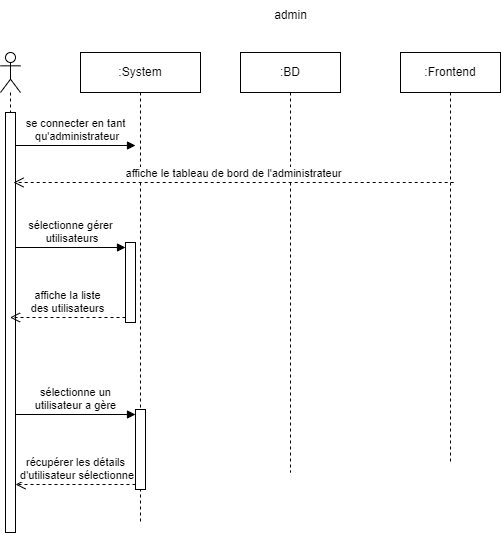

The diagram above was exported from draw.io. Its source (the exported page's mxGraphModel, read from the mxfile embedded in the PNG):
<mxGraphModel dx="1702" dy="1793" grid="1" gridSize="10" guides="1" tooltips="1" connect="1" arrows="1" fold="1" page="1" pageScale="1" pageWidth="827" pageHeight="1169" math="0" shadow="0">
  <root>
    <mxCell id="0" />
    <mxCell id="1" parent="0" />
    <mxCell id="z1DTuk4xFwj5l7rUyIsM-1" value="" style="shape=umlLifeline;perimeter=lifelinePerimeter;whiteSpace=wrap;html=1;container=1;dropTarget=0;collapsible=0;recursiveResize=0;outlineConnect=0;portConstraint=eastwest;newEdgeStyle={&quot;curved&quot;:0,&quot;rounded&quot;:0};participant=umlActor;" vertex="1" parent="1">
      <mxGeometry x="40" y="40" width="20" height="480" as="geometry" />
    </mxCell>
    <mxCell id="z1DTuk4xFwj5l7rUyIsM-16" value="" style="html=1;points=[[0,0,0,0,5],[0,1,0,0,-5],[1,0,0,0,5],[1,1,0,0,-5]];perimeter=orthogonalPerimeter;outlineConnect=0;targetShapes=umlLifeline;portConstraint=eastwest;newEdgeStyle={&quot;curved&quot;:0,&quot;rounded&quot;:0};" vertex="1" parent="z1DTuk4xFwj5l7rUyIsM-1">
      <mxGeometry x="5" y="60" width="10" height="420" as="geometry" />
    </mxCell>
    <mxCell id="z1DTuk4xFwj5l7rUyIsM-4" value=":System" style="shape=umlLifeline;perimeter=lifelinePerimeter;whiteSpace=wrap;html=1;container=1;dropTarget=0;collapsible=0;recursiveResize=0;outlineConnect=0;portConstraint=eastwest;newEdgeStyle={&quot;curved&quot;:0,&quot;rounded&quot;:0};" vertex="1" parent="1">
      <mxGeometry x="120" y="40" width="120" height="470" as="geometry" />
    </mxCell>
    <mxCell id="z1DTuk4xFwj5l7rUyIsM-42" value="" style="html=1;points=[[0,0,0,0,5],[0,1,0,0,-5],[1,0,0,0,5],[1,1,0,0,-5]];perimeter=orthogonalPerimeter;outlineConnect=0;targetShapes=umlLifeline;portConstraint=eastwest;newEdgeStyle={&quot;curved&quot;:0,&quot;rounded&quot;:0};" vertex="1" parent="z1DTuk4xFwj5l7rUyIsM-4">
      <mxGeometry x="55" y="357" width="10" height="80" as="geometry" />
    </mxCell>
    <mxCell id="z1DTuk4xFwj5l7rUyIsM-55" value="" style="html=1;points=[[0,0,0,0,5],[0,1,0,0,-5],[1,0,0,0,5],[1,1,0,0,-5]];perimeter=orthogonalPerimeter;outlineConnect=0;targetShapes=umlLifeline;portConstraint=eastwest;newEdgeStyle={&quot;curved&quot;:0,&quot;rounded&quot;:0};" vertex="1" parent="z1DTuk4xFwj5l7rUyIsM-4">
      <mxGeometry x="45" y="190" width="10" height="80" as="geometry" />
    </mxCell>
    <mxCell id="z1DTuk4xFwj5l7rUyIsM-5" value=":BD" style="shape=umlLifeline;perimeter=lifelinePerimeter;whiteSpace=wrap;html=1;container=1;dropTarget=0;collapsible=0;recursiveResize=0;outlineConnect=0;portConstraint=eastwest;newEdgeStyle={&quot;curved&quot;:0,&quot;rounded&quot;:0};" vertex="1" parent="1">
      <mxGeometry x="280" y="40" width="100" height="420" as="geometry" />
    </mxCell>
    <mxCell id="z1DTuk4xFwj5l7rUyIsM-6" value=":Frontend" style="shape=umlLifeline;perimeter=lifelinePerimeter;whiteSpace=wrap;html=1;container=1;dropTarget=0;collapsible=0;recursiveResize=0;outlineConnect=0;portConstraint=eastwest;newEdgeStyle={&quot;curved&quot;:0,&quot;rounded&quot;:0};" vertex="1" parent="1">
      <mxGeometry x="440" y="40" width="100" height="410" as="geometry" />
    </mxCell>
    <mxCell id="z1DTuk4xFwj5l7rUyIsM-31" value="admin" style="text;html=1;align=center;verticalAlign=middle;resizable=0;points=[];autosize=1;strokeColor=none;fillColor=none;" vertex="1" parent="1">
      <mxGeometry x="300" y="-12" width="60" height="30" as="geometry" />
    </mxCell>
    <mxCell id="z1DTuk4xFwj5l7rUyIsM-44" value="récupérer les détails&lt;br&gt;&amp;nbsp;d'utilisateur sélectionne" style="html=1;verticalAlign=bottom;endArrow=open;dashed=1;endSize=8;curved=0;rounded=0;exitX=0;exitY=1;exitDx=0;exitDy=-5;" edge="1" parent="1">
      <mxGeometry relative="1" as="geometry">
        <mxPoint x="55" y="472" as="targetPoint" />
        <mxPoint x="175" y="472" as="sourcePoint" />
        <mxPoint as="offset" />
      </mxGeometry>
    </mxCell>
    <mxCell id="z1DTuk4xFwj5l7rUyIsM-43" value="sélectionne un &lt;br&gt;utilisateur a gère" style="html=1;verticalAlign=bottom;endArrow=block;curved=0;rounded=0;entryX=0;entryY=0;entryDx=0;entryDy=5;" edge="1" target="z1DTuk4xFwj5l7rUyIsM-42" parent="1" source="z1DTuk4xFwj5l7rUyIsM-16">
      <mxGeometry relative="1" as="geometry">
        <mxPoint x="105" y="402" as="sourcePoint" />
      </mxGeometry>
    </mxCell>
    <mxCell id="z1DTuk4xFwj5l7rUyIsM-46" value="se connecter en tant&lt;br&gt;&amp;nbsp;qu'administrateur" style="html=1;verticalAlign=bottom;endArrow=block;curved=0;rounded=0;entryX=0;entryY=0;entryDx=0;entryDy=5;" edge="1" parent="1" source="z1DTuk4xFwj5l7rUyIsM-16">
      <mxGeometry relative="1" as="geometry">
        <mxPoint x="60" y="133" as="sourcePoint" />
        <mxPoint x="175" y="133" as="targetPoint" />
      </mxGeometry>
    </mxCell>
    <mxCell id="z1DTuk4xFwj5l7rUyIsM-47" value="affiche le tableau de bord de l'administrateur" style="html=1;verticalAlign=bottom;endArrow=open;dashed=1;endSize=8;curved=0;rounded=0;" edge="1" parent="1">
      <mxGeometry relative="1" as="geometry">
        <mxPoint x="53.00352941176464" y="170" as="targetPoint" />
        <mxPoint x="493.18" y="170" as="sourcePoint" />
      </mxGeometry>
    </mxCell>
    <mxCell id="z1DTuk4xFwj5l7rUyIsM-56" value="sélectionne gérer&lt;br&gt;&amp;nbsp;utilisateurs" style="html=1;verticalAlign=bottom;endArrow=block;curved=0;rounded=0;entryX=0;entryY=0;entryDx=0;entryDy=5;" edge="1" target="z1DTuk4xFwj5l7rUyIsM-55" parent="1" source="z1DTuk4xFwj5l7rUyIsM-16">
      <mxGeometry relative="1" as="geometry">
        <mxPoint x="95" y="235" as="sourcePoint" />
      </mxGeometry>
    </mxCell>
    <mxCell id="z1DTuk4xFwj5l7rUyIsM-57" value="affiche la liste &lt;br&gt;des utilisateurs" style="html=1;verticalAlign=bottom;endArrow=open;dashed=1;endSize=8;curved=0;rounded=0;exitX=0;exitY=1;exitDx=0;exitDy=-5;" edge="1" source="z1DTuk4xFwj5l7rUyIsM-55" parent="1" target="z1DTuk4xFwj5l7rUyIsM-1">
      <mxGeometry relative="1" as="geometry">
        <mxPoint x="95" y="305" as="targetPoint" />
      </mxGeometry>
    </mxCell>
  </root>
</mxGraphModel>